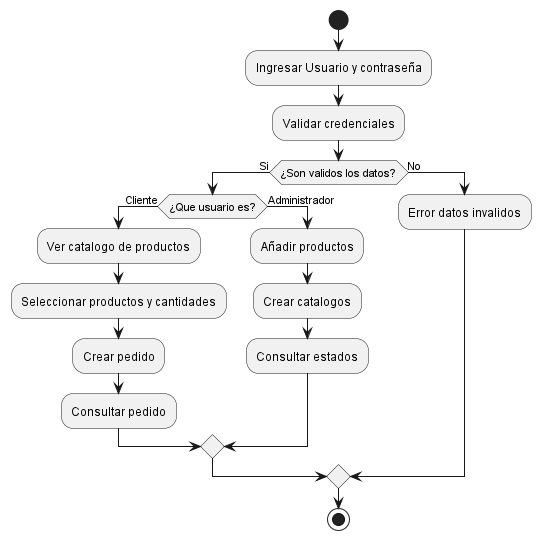

The diagram above was rendered by PlantUML. Its source (embedded in the PNG):
@startuml 
start

:Ingresar Usuario y contraseña;
:Validar credenciales;
if (¿Son validos los datos?) then (Si)
    if(¿Que usuario es?) then (Cliente)
        :Ver catalogo de productos;
        :Seleccionar productos y cantidades;
        :Crear pedido;
        :Consultar pedido;
    else (Administrador)
        :Añadir productos;
        :Crear catalogos;
        :Consultar estados;
    end if
else(No)
:Error datos invalidos;
endif
stop
@enduml